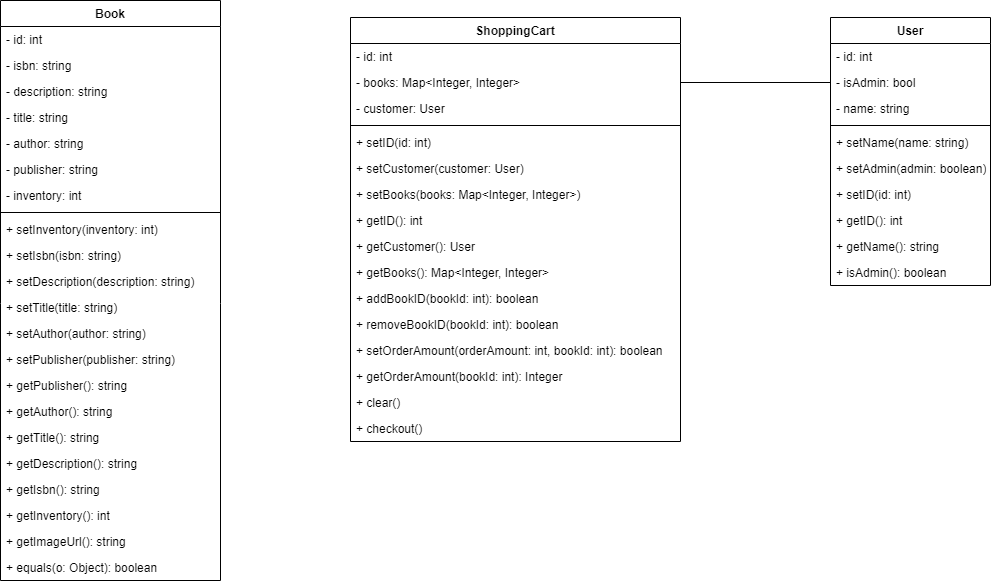

The diagram above was exported from draw.io. Its source (the exported page's mxGraphModel, read from the mxfile embedded in the PNG):
<mxGraphModel dx="1034" dy="756" grid="1" gridSize="10" guides="1" tooltips="1" connect="1" arrows="1" fold="1" page="0" pageScale="1" pageWidth="850" pageHeight="1100" math="0" shadow="0">
  <root>
    <mxCell id="0" />
    <mxCell id="1" parent="0" />
    <mxCell id="3FpOPTOSu9d7zCm-TMWc-1" value="Book" style="swimlane;fontStyle=1;align=center;verticalAlign=top;childLayout=stackLayout;horizontal=1;startSize=26;horizontalStack=0;resizeParent=1;resizeParentMax=0;resizeLast=0;collapsible=1;marginBottom=0;" parent="1" vertex="1">
      <mxGeometry x="510" y="100" width="220" height="580" as="geometry" />
    </mxCell>
    <mxCell id="3FpOPTOSu9d7zCm-TMWc-28" value="- id: int" style="text;strokeColor=none;fillColor=none;align=left;verticalAlign=top;spacingLeft=4;spacingRight=4;overflow=hidden;rotatable=0;points=[[0,0.5],[1,0.5]];portConstraint=eastwest;" parent="3FpOPTOSu9d7zCm-TMWc-1" vertex="1">
      <mxGeometry y="26" width="220" height="26" as="geometry" />
    </mxCell>
    <mxCell id="3FpOPTOSu9d7zCm-TMWc-2" value="- isbn: string" style="text;strokeColor=none;fillColor=none;align=left;verticalAlign=top;spacingLeft=4;spacingRight=4;overflow=hidden;rotatable=0;points=[[0,0.5],[1,0.5]];portConstraint=eastwest;" parent="3FpOPTOSu9d7zCm-TMWc-1" vertex="1">
      <mxGeometry y="52" width="220" height="26" as="geometry" />
    </mxCell>
    <mxCell id="3FpOPTOSu9d7zCm-TMWc-6" value="- description: string" style="text;strokeColor=none;fillColor=none;align=left;verticalAlign=top;spacingLeft=4;spacingRight=4;overflow=hidden;rotatable=0;points=[[0,0.5],[1,0.5]];portConstraint=eastwest;" parent="3FpOPTOSu9d7zCm-TMWc-1" vertex="1">
      <mxGeometry y="78" width="220" height="26" as="geometry" />
    </mxCell>
    <mxCell id="3FpOPTOSu9d7zCm-TMWc-8" value="- title: string" style="text;strokeColor=none;fillColor=none;align=left;verticalAlign=top;spacingLeft=4;spacingRight=4;overflow=hidden;rotatable=0;points=[[0,0.5],[1,0.5]];portConstraint=eastwest;" parent="3FpOPTOSu9d7zCm-TMWc-1" vertex="1">
      <mxGeometry y="104" width="220" height="26" as="geometry" />
    </mxCell>
    <mxCell id="3FpOPTOSu9d7zCm-TMWc-7" value="- author: string" style="text;strokeColor=none;fillColor=none;align=left;verticalAlign=top;spacingLeft=4;spacingRight=4;overflow=hidden;rotatable=0;points=[[0,0.5],[1,0.5]];portConstraint=eastwest;" parent="3FpOPTOSu9d7zCm-TMWc-1" vertex="1">
      <mxGeometry y="130" width="220" height="26" as="geometry" />
    </mxCell>
    <mxCell id="3FpOPTOSu9d7zCm-TMWc-9" value="- publisher: string" style="text;strokeColor=none;fillColor=none;align=left;verticalAlign=top;spacingLeft=4;spacingRight=4;overflow=hidden;rotatable=0;points=[[0,0.5],[1,0.5]];portConstraint=eastwest;" parent="3FpOPTOSu9d7zCm-TMWc-1" vertex="1">
      <mxGeometry y="156" width="220" height="26" as="geometry" />
    </mxCell>
    <mxCell id="3FpOPTOSu9d7zCm-TMWc-10" value="- inventory: int" style="text;strokeColor=none;fillColor=none;align=left;verticalAlign=top;spacingLeft=4;spacingRight=4;overflow=hidden;rotatable=0;points=[[0,0.5],[1,0.5]];portConstraint=eastwest;" parent="3FpOPTOSu9d7zCm-TMWc-1" vertex="1">
      <mxGeometry y="182" width="220" height="26" as="geometry" />
    </mxCell>
    <mxCell id="3FpOPTOSu9d7zCm-TMWc-3" value="" style="line;strokeWidth=1;fillColor=none;align=left;verticalAlign=middle;spacingTop=-1;spacingLeft=3;spacingRight=3;rotatable=0;labelPosition=right;points=[];portConstraint=eastwest;" parent="3FpOPTOSu9d7zCm-TMWc-1" vertex="1">
      <mxGeometry y="208" width="220" height="8" as="geometry" />
    </mxCell>
    <mxCell id="2eqU_ZROyAnwQz3Vqu1j-2" value="+ setInventory(inventory: int)" style="text;strokeColor=none;fillColor=none;align=left;verticalAlign=top;spacingLeft=4;spacingRight=4;overflow=hidden;rotatable=0;points=[[0,0.5],[1,0.5]];portConstraint=eastwest;" vertex="1" parent="3FpOPTOSu9d7zCm-TMWc-1">
      <mxGeometry y="216" width="220" height="26" as="geometry" />
    </mxCell>
    <mxCell id="2eqU_ZROyAnwQz3Vqu1j-7" value="+ setIsbn(isbn: string)" style="text;strokeColor=none;fillColor=none;align=left;verticalAlign=top;spacingLeft=4;spacingRight=4;overflow=hidden;rotatable=0;points=[[0,0.5],[1,0.5]];portConstraint=eastwest;" vertex="1" parent="3FpOPTOSu9d7zCm-TMWc-1">
      <mxGeometry y="242" width="220" height="26" as="geometry" />
    </mxCell>
    <mxCell id="2eqU_ZROyAnwQz3Vqu1j-6" value="+ setDescription(description: string)" style="text;strokeColor=none;fillColor=none;align=left;verticalAlign=top;spacingLeft=4;spacingRight=4;overflow=hidden;rotatable=0;points=[[0,0.5],[1,0.5]];portConstraint=eastwest;" vertex="1" parent="3FpOPTOSu9d7zCm-TMWc-1">
      <mxGeometry y="268" width="220" height="26" as="geometry" />
    </mxCell>
    <mxCell id="2eqU_ZROyAnwQz3Vqu1j-5" value="+ setTitle(title: string)" style="text;strokeColor=none;fillColor=none;align=left;verticalAlign=top;spacingLeft=4;spacingRight=4;overflow=hidden;rotatable=0;points=[[0,0.5],[1,0.5]];portConstraint=eastwest;" vertex="1" parent="3FpOPTOSu9d7zCm-TMWc-1">
      <mxGeometry y="294" width="220" height="26" as="geometry" />
    </mxCell>
    <mxCell id="2eqU_ZROyAnwQz3Vqu1j-8" value="+ setAuthor(author: string)" style="text;strokeColor=none;fillColor=none;align=left;verticalAlign=top;spacingLeft=4;spacingRight=4;overflow=hidden;rotatable=0;points=[[0,0.5],[1,0.5]];portConstraint=eastwest;" vertex="1" parent="3FpOPTOSu9d7zCm-TMWc-1">
      <mxGeometry y="320" width="220" height="26" as="geometry" />
    </mxCell>
    <mxCell id="2eqU_ZROyAnwQz3Vqu1j-9" value="+ setPublisher(publisher: string)" style="text;strokeColor=none;fillColor=none;align=left;verticalAlign=top;spacingLeft=4;spacingRight=4;overflow=hidden;rotatable=0;points=[[0,0.5],[1,0.5]];portConstraint=eastwest;" vertex="1" parent="3FpOPTOSu9d7zCm-TMWc-1">
      <mxGeometry y="346" width="220" height="26" as="geometry" />
    </mxCell>
    <mxCell id="2eqU_ZROyAnwQz3Vqu1j-16" value="+ getPublisher(): string" style="text;strokeColor=none;fillColor=none;align=left;verticalAlign=top;spacingLeft=4;spacingRight=4;overflow=hidden;rotatable=0;points=[[0,0.5],[1,0.5]];portConstraint=eastwest;" vertex="1" parent="3FpOPTOSu9d7zCm-TMWc-1">
      <mxGeometry y="372" width="220" height="26" as="geometry" />
    </mxCell>
    <mxCell id="2eqU_ZROyAnwQz3Vqu1j-15" value="+ getAuthor(): string" style="text;strokeColor=none;fillColor=none;align=left;verticalAlign=top;spacingLeft=4;spacingRight=4;overflow=hidden;rotatable=0;points=[[0,0.5],[1,0.5]];portConstraint=eastwest;" vertex="1" parent="3FpOPTOSu9d7zCm-TMWc-1">
      <mxGeometry y="398" width="220" height="26" as="geometry" />
    </mxCell>
    <mxCell id="2eqU_ZROyAnwQz3Vqu1j-14" value="+ getTitle(): string" style="text;strokeColor=none;fillColor=none;align=left;verticalAlign=top;spacingLeft=4;spacingRight=4;overflow=hidden;rotatable=0;points=[[0,0.5],[1,0.5]];portConstraint=eastwest;" vertex="1" parent="3FpOPTOSu9d7zCm-TMWc-1">
      <mxGeometry y="424" width="220" height="26" as="geometry" />
    </mxCell>
    <mxCell id="2eqU_ZROyAnwQz3Vqu1j-13" value="+ getDescription(): string" style="text;strokeColor=none;fillColor=none;align=left;verticalAlign=top;spacingLeft=4;spacingRight=4;overflow=hidden;rotatable=0;points=[[0,0.5],[1,0.5]];portConstraint=eastwest;" vertex="1" parent="3FpOPTOSu9d7zCm-TMWc-1">
      <mxGeometry y="450" width="220" height="26" as="geometry" />
    </mxCell>
    <mxCell id="2eqU_ZROyAnwQz3Vqu1j-12" value="+ getIsbn(): string" style="text;strokeColor=none;fillColor=none;align=left;verticalAlign=top;spacingLeft=4;spacingRight=4;overflow=hidden;rotatable=0;points=[[0,0.5],[1,0.5]];portConstraint=eastwest;" vertex="1" parent="3FpOPTOSu9d7zCm-TMWc-1">
      <mxGeometry y="476" width="220" height="26" as="geometry" />
    </mxCell>
    <mxCell id="2eqU_ZROyAnwQz3Vqu1j-11" value="+ getInventory(): int" style="text;strokeColor=none;fillColor=none;align=left;verticalAlign=top;spacingLeft=4;spacingRight=4;overflow=hidden;rotatable=0;points=[[0,0.5],[1,0.5]];portConstraint=eastwest;" vertex="1" parent="3FpOPTOSu9d7zCm-TMWc-1">
      <mxGeometry y="502" width="220" height="26" as="geometry" />
    </mxCell>
    <mxCell id="2eqU_ZROyAnwQz3Vqu1j-17" value="+ getImageUrl(): string" style="text;strokeColor=none;fillColor=none;align=left;verticalAlign=top;spacingLeft=4;spacingRight=4;overflow=hidden;rotatable=0;points=[[0,0.5],[1,0.5]];portConstraint=eastwest;" vertex="1" parent="3FpOPTOSu9d7zCm-TMWc-1">
      <mxGeometry y="528" width="220" height="26" as="geometry" />
    </mxCell>
    <mxCell id="2eqU_ZROyAnwQz3Vqu1j-4" value="+ equals(o: Object): boolean" style="text;strokeColor=none;fillColor=none;align=left;verticalAlign=top;spacingLeft=4;spacingRight=4;overflow=hidden;rotatable=0;points=[[0,0.5],[1,0.5]];portConstraint=eastwest;" vertex="1" parent="3FpOPTOSu9d7zCm-TMWc-1">
      <mxGeometry y="554" width="220" height="26" as="geometry" />
    </mxCell>
    <mxCell id="3FpOPTOSu9d7zCm-TMWc-15" value="ShoppingCart" style="swimlane;fontStyle=1;align=center;verticalAlign=top;childLayout=stackLayout;horizontal=1;startSize=26;horizontalStack=0;resizeParent=1;resizeParentMax=0;resizeLast=0;collapsible=1;marginBottom=0;" parent="1" vertex="1">
      <mxGeometry x="860" y="117" width="330" height="424" as="geometry" />
    </mxCell>
    <mxCell id="3FpOPTOSu9d7zCm-TMWc-32" value="- id: int" style="text;strokeColor=none;fillColor=none;align=left;verticalAlign=top;spacingLeft=4;spacingRight=4;overflow=hidden;rotatable=0;points=[[0,0.5],[1,0.5]];portConstraint=eastwest;" parent="3FpOPTOSu9d7zCm-TMWc-15" vertex="1">
      <mxGeometry y="26" width="330" height="26" as="geometry" />
    </mxCell>
    <mxCell id="3FpOPTOSu9d7zCm-TMWc-16" value="- books: Map&lt;Integer, Integer&gt;" style="text;strokeColor=none;fillColor=none;align=left;verticalAlign=top;spacingLeft=4;spacingRight=4;overflow=hidden;rotatable=0;points=[[0,0.5],[1,0.5]];portConstraint=eastwest;" parent="3FpOPTOSu9d7zCm-TMWc-15" vertex="1">
      <mxGeometry y="52" width="330" height="26" as="geometry" />
    </mxCell>
    <mxCell id="3FpOPTOSu9d7zCm-TMWc-21" value="- customer: User" style="text;strokeColor=none;fillColor=none;align=left;verticalAlign=top;spacingLeft=4;spacingRight=4;overflow=hidden;rotatable=0;points=[[0,0.5],[1,0.5]];portConstraint=eastwest;" parent="3FpOPTOSu9d7zCm-TMWc-15" vertex="1">
      <mxGeometry y="78" width="330" height="26" as="geometry" />
    </mxCell>
    <mxCell id="3FpOPTOSu9d7zCm-TMWc-17" value="" style="line;strokeWidth=1;fillColor=none;align=left;verticalAlign=middle;spacingTop=-1;spacingLeft=3;spacingRight=3;rotatable=0;labelPosition=right;points=[];portConstraint=eastwest;" parent="3FpOPTOSu9d7zCm-TMWc-15" vertex="1">
      <mxGeometry y="104" width="330" height="8" as="geometry" />
    </mxCell>
    <mxCell id="2eqU_ZROyAnwQz3Vqu1j-1" value="+ setID(id: int)" style="text;strokeColor=none;fillColor=none;align=left;verticalAlign=top;spacingLeft=4;spacingRight=4;overflow=hidden;rotatable=0;points=[[0,0.5],[1,0.5]];portConstraint=eastwest;" vertex="1" parent="3FpOPTOSu9d7zCm-TMWc-15">
      <mxGeometry y="112" width="330" height="26" as="geometry" />
    </mxCell>
    <mxCell id="2eqU_ZROyAnwQz3Vqu1j-24" value="+ setCustomer(customer: User)" style="text;strokeColor=none;fillColor=none;align=left;verticalAlign=top;spacingLeft=4;spacingRight=4;overflow=hidden;rotatable=0;points=[[0,0.5],[1,0.5]];portConstraint=eastwest;" vertex="1" parent="3FpOPTOSu9d7zCm-TMWc-15">
      <mxGeometry y="138" width="330" height="26" as="geometry" />
    </mxCell>
    <mxCell id="2eqU_ZROyAnwQz3Vqu1j-25" value="+ setBooks(books: Map&lt;Integer, Integer&gt;)" style="text;strokeColor=none;fillColor=none;align=left;verticalAlign=top;spacingLeft=4;spacingRight=4;overflow=hidden;rotatable=0;points=[[0,0.5],[1,0.5]];portConstraint=eastwest;" vertex="1" parent="3FpOPTOSu9d7zCm-TMWc-15">
      <mxGeometry y="164" width="330" height="26" as="geometry" />
    </mxCell>
    <mxCell id="2eqU_ZROyAnwQz3Vqu1j-10" value="+ getID(): int" style="text;strokeColor=none;fillColor=none;align=left;verticalAlign=top;spacingLeft=4;spacingRight=4;overflow=hidden;rotatable=0;points=[[0,0.5],[1,0.5]];portConstraint=eastwest;" vertex="1" parent="3FpOPTOSu9d7zCm-TMWc-15">
      <mxGeometry y="190" width="330" height="26" as="geometry" />
    </mxCell>
    <mxCell id="2eqU_ZROyAnwQz3Vqu1j-26" value="+ getCustomer(): User" style="text;strokeColor=none;fillColor=none;align=left;verticalAlign=top;spacingLeft=4;spacingRight=4;overflow=hidden;rotatable=0;points=[[0,0.5],[1,0.5]];portConstraint=eastwest;" vertex="1" parent="3FpOPTOSu9d7zCm-TMWc-15">
      <mxGeometry y="216" width="330" height="26" as="geometry" />
    </mxCell>
    <mxCell id="2eqU_ZROyAnwQz3Vqu1j-27" value="+ getBooks(): Map&lt;Integer, Integer&gt;" style="text;strokeColor=none;fillColor=none;align=left;verticalAlign=top;spacingLeft=4;spacingRight=4;overflow=hidden;rotatable=0;points=[[0,0.5],[1,0.5]];portConstraint=eastwest;" vertex="1" parent="3FpOPTOSu9d7zCm-TMWc-15">
      <mxGeometry y="242" width="330" height="26" as="geometry" />
    </mxCell>
    <mxCell id="2eqU_ZROyAnwQz3Vqu1j-28" value="+ addBookID(bookId: int): boolean" style="text;strokeColor=none;fillColor=none;align=left;verticalAlign=top;spacingLeft=4;spacingRight=4;overflow=hidden;rotatable=0;points=[[0,0.5],[1,0.5]];portConstraint=eastwest;" vertex="1" parent="3FpOPTOSu9d7zCm-TMWc-15">
      <mxGeometry y="268" width="330" height="26" as="geometry" />
    </mxCell>
    <mxCell id="2eqU_ZROyAnwQz3Vqu1j-29" value="+ removeBookID(bookId: int): boolean" style="text;strokeColor=none;fillColor=none;align=left;verticalAlign=top;spacingLeft=4;spacingRight=4;overflow=hidden;rotatable=0;points=[[0,0.5],[1,0.5]];portConstraint=eastwest;" vertex="1" parent="3FpOPTOSu9d7zCm-TMWc-15">
      <mxGeometry y="294" width="330" height="26" as="geometry" />
    </mxCell>
    <mxCell id="2eqU_ZROyAnwQz3Vqu1j-30" value="+ setOrderAmount(orderAmount: int, bookId: int): boolean" style="text;strokeColor=none;fillColor=none;align=left;verticalAlign=top;spacingLeft=4;spacingRight=4;overflow=hidden;rotatable=0;points=[[0,0.5],[1,0.5]];portConstraint=eastwest;" vertex="1" parent="3FpOPTOSu9d7zCm-TMWc-15">
      <mxGeometry y="320" width="330" height="26" as="geometry" />
    </mxCell>
    <mxCell id="2eqU_ZROyAnwQz3Vqu1j-31" value="+ getOrderAmount(bookId: int): Integer" style="text;strokeColor=none;fillColor=none;align=left;verticalAlign=top;spacingLeft=4;spacingRight=4;overflow=hidden;rotatable=0;points=[[0,0.5],[1,0.5]];portConstraint=eastwest;" vertex="1" parent="3FpOPTOSu9d7zCm-TMWc-15">
      <mxGeometry y="346" width="330" height="26" as="geometry" />
    </mxCell>
    <mxCell id="2eqU_ZROyAnwQz3Vqu1j-32" value="+ clear()" style="text;strokeColor=none;fillColor=none;align=left;verticalAlign=top;spacingLeft=4;spacingRight=4;overflow=hidden;rotatable=0;points=[[0,0.5],[1,0.5]];portConstraint=eastwest;" vertex="1" parent="3FpOPTOSu9d7zCm-TMWc-15">
      <mxGeometry y="372" width="330" height="26" as="geometry" />
    </mxCell>
    <mxCell id="3FpOPTOSu9d7zCm-TMWc-35" value="+ checkout()" style="text;strokeColor=none;fillColor=none;align=left;verticalAlign=top;spacingLeft=4;spacingRight=4;overflow=hidden;rotatable=0;points=[[0,0.5],[1,0.5]];portConstraint=eastwest;" parent="3FpOPTOSu9d7zCm-TMWc-15" vertex="1">
      <mxGeometry y="398" width="330" height="26" as="geometry" />
    </mxCell>
    <mxCell id="3FpOPTOSu9d7zCm-TMWc-22" value="User" style="swimlane;fontStyle=1;align=center;verticalAlign=top;childLayout=stackLayout;horizontal=1;startSize=26;horizontalStack=0;resizeParent=1;resizeParentMax=0;resizeLast=0;collapsible=1;marginBottom=0;" parent="1" vertex="1">
      <mxGeometry x="1340" y="117" width="160" height="268" as="geometry" />
    </mxCell>
    <mxCell id="3FpOPTOSu9d7zCm-TMWc-33" value="- id: int" style="text;strokeColor=none;fillColor=none;align=left;verticalAlign=top;spacingLeft=4;spacingRight=4;overflow=hidden;rotatable=0;points=[[0,0.5],[1,0.5]];portConstraint=eastwest;" parent="3FpOPTOSu9d7zCm-TMWc-22" vertex="1">
      <mxGeometry y="26" width="160" height="26" as="geometry" />
    </mxCell>
    <mxCell id="3FpOPTOSu9d7zCm-TMWc-23" value="- isAdmin: bool" style="text;strokeColor=none;fillColor=none;align=left;verticalAlign=top;spacingLeft=4;spacingRight=4;overflow=hidden;rotatable=0;points=[[0,0.5],[1,0.5]];portConstraint=eastwest;" parent="3FpOPTOSu9d7zCm-TMWc-22" vertex="1">
      <mxGeometry y="52" width="160" height="26" as="geometry" />
    </mxCell>
    <mxCell id="3FpOPTOSu9d7zCm-TMWc-26" value="- name: string" style="text;strokeColor=none;fillColor=none;align=left;verticalAlign=top;spacingLeft=4;spacingRight=4;overflow=hidden;rotatable=0;points=[[0,0.5],[1,0.5]];portConstraint=eastwest;" parent="3FpOPTOSu9d7zCm-TMWc-22" vertex="1">
      <mxGeometry y="78" width="160" height="26" as="geometry" />
    </mxCell>
    <mxCell id="3FpOPTOSu9d7zCm-TMWc-24" value="" style="line;strokeWidth=1;fillColor=none;align=left;verticalAlign=middle;spacingTop=-1;spacingLeft=3;spacingRight=3;rotatable=0;labelPosition=right;points=[];portConstraint=eastwest;" parent="3FpOPTOSu9d7zCm-TMWc-22" vertex="1">
      <mxGeometry y="104" width="160" height="8" as="geometry" />
    </mxCell>
    <mxCell id="2eqU_ZROyAnwQz3Vqu1j-20" value="+ setName(name: string)" style="text;strokeColor=none;fillColor=none;align=left;verticalAlign=top;spacingLeft=4;spacingRight=4;overflow=hidden;rotatable=0;points=[[0,0.5],[1,0.5]];portConstraint=eastwest;" vertex="1" parent="3FpOPTOSu9d7zCm-TMWc-22">
      <mxGeometry y="112" width="160" height="26" as="geometry" />
    </mxCell>
    <mxCell id="2eqU_ZROyAnwQz3Vqu1j-19" value="+ setAdmin(admin: boolean)" style="text;strokeColor=none;fillColor=none;align=left;verticalAlign=top;spacingLeft=4;spacingRight=4;overflow=hidden;rotatable=0;points=[[0,0.5],[1,0.5]];portConstraint=eastwest;" vertex="1" parent="3FpOPTOSu9d7zCm-TMWc-22">
      <mxGeometry y="138" width="160" height="26" as="geometry" />
    </mxCell>
    <mxCell id="2eqU_ZROyAnwQz3Vqu1j-18" value="+ setID(id: int)" style="text;strokeColor=none;fillColor=none;align=left;verticalAlign=top;spacingLeft=4;spacingRight=4;overflow=hidden;rotatable=0;points=[[0,0.5],[1,0.5]];portConstraint=eastwest;" vertex="1" parent="3FpOPTOSu9d7zCm-TMWc-22">
      <mxGeometry y="164" width="160" height="26" as="geometry" />
    </mxCell>
    <mxCell id="2eqU_ZROyAnwQz3Vqu1j-21" value="+ getID(): int" style="text;strokeColor=none;fillColor=none;align=left;verticalAlign=top;spacingLeft=4;spacingRight=4;overflow=hidden;rotatable=0;points=[[0,0.5],[1,0.5]];portConstraint=eastwest;" vertex="1" parent="3FpOPTOSu9d7zCm-TMWc-22">
      <mxGeometry y="190" width="160" height="26" as="geometry" />
    </mxCell>
    <mxCell id="2eqU_ZROyAnwQz3Vqu1j-22" value="+ getName(): string" style="text;strokeColor=none;fillColor=none;align=left;verticalAlign=top;spacingLeft=4;spacingRight=4;overflow=hidden;rotatable=0;points=[[0,0.5],[1,0.5]];portConstraint=eastwest;" vertex="1" parent="3FpOPTOSu9d7zCm-TMWc-22">
      <mxGeometry y="216" width="160" height="26" as="geometry" />
    </mxCell>
    <mxCell id="2eqU_ZROyAnwQz3Vqu1j-23" value="+ isAdmin(): boolean" style="text;strokeColor=none;fillColor=none;align=left;verticalAlign=top;spacingLeft=4;spacingRight=4;overflow=hidden;rotatable=0;points=[[0,0.5],[1,0.5]];portConstraint=eastwest;" vertex="1" parent="3FpOPTOSu9d7zCm-TMWc-22">
      <mxGeometry y="242" width="160" height="26" as="geometry" />
    </mxCell>
    <mxCell id="3FpOPTOSu9d7zCm-TMWc-27" style="edgeStyle=orthogonalEdgeStyle;rounded=0;orthogonalLoop=1;jettySize=auto;html=1;exitX=1;exitY=0.5;exitDx=0;exitDy=0;entryX=0;entryY=0.5;entryDx=0;entryDy=0;endArrow=none;endFill=0;" parent="1" source="3FpOPTOSu9d7zCm-TMWc-16" target="3FpOPTOSu9d7zCm-TMWc-23" edge="1">
      <mxGeometry relative="1" as="geometry" />
    </mxCell>
  </root>
</mxGraphModel>